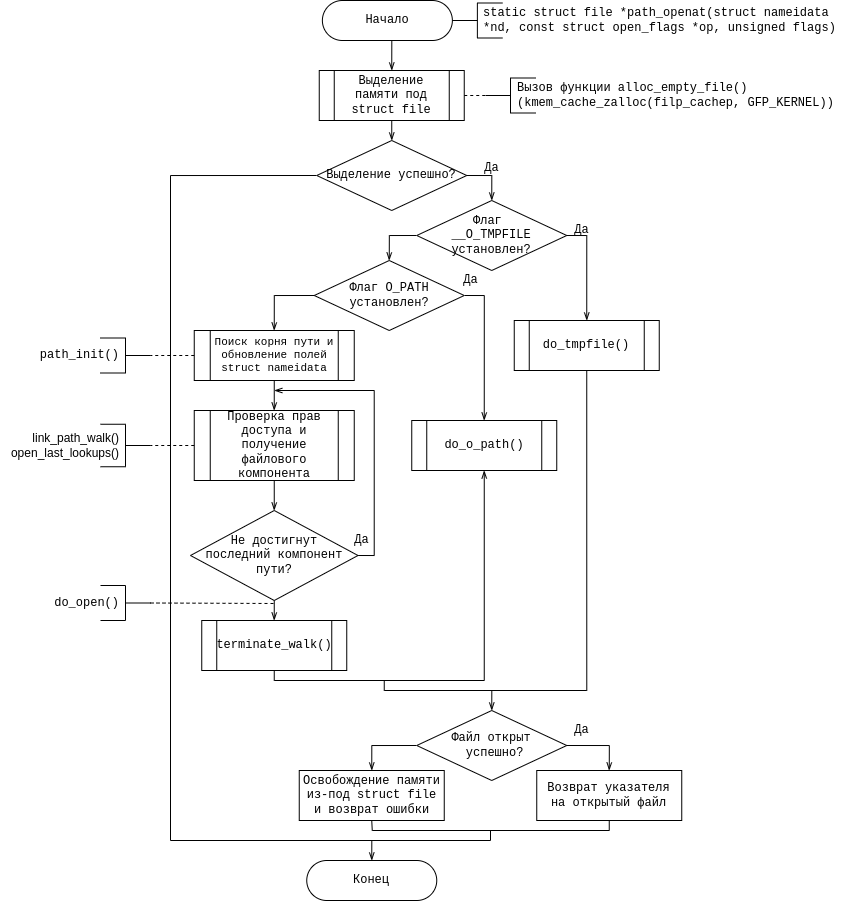

The diagram above was exported from draw.io. Its source (the exported page's mxGraphModel, read from the mxfile embedded in the PNG):
<mxGraphModel dx="1422" dy="806" grid="1" gridSize="10" guides="1" tooltips="1" connect="1" arrows="1" fold="1" page="1" pageScale="1" pageWidth="850" pageHeight="1100" math="0" shadow="0">
  <root>
    <mxCell id="0" />
    <mxCell id="1" parent="0" />
    <mxCell id="KjmbQLF23KxHa6p6eJ32-1" style="edgeStyle=orthogonalEdgeStyle;rounded=0;orthogonalLoop=1;jettySize=auto;html=1;exitX=1;exitY=0.5;exitDx=0;exitDy=0;exitPerimeter=0;entryX=0;entryY=0.5;entryDx=0;entryDy=0;entryPerimeter=0;dashed=1;endArrow=openThin;endFill=0;fontFamily=Courier New;" edge="1" parent="1" source="KjmbQLF23KxHa6p6eJ32-3" target="KjmbQLF23KxHa6p6eJ32-4">
      <mxGeometry relative="1" as="geometry" />
    </mxCell>
    <mxCell id="KjmbQLF23KxHa6p6eJ32-2" style="edgeStyle=orthogonalEdgeStyle;rounded=0;orthogonalLoop=1;jettySize=auto;html=1;exitX=0.5;exitY=1;exitDx=0;exitDy=0;exitPerimeter=0;entryX=0.5;entryY=0;entryDx=0;entryDy=0;endArrow=openThin;endFill=0;fontFamily=Courier New;" edge="1" parent="1" source="KjmbQLF23KxHa6p6eJ32-3" target="KjmbQLF23KxHa6p6eJ32-8">
      <mxGeometry relative="1" as="geometry" />
    </mxCell>
    <mxCell id="KjmbQLF23KxHa6p6eJ32-3" value="Начало" style="rounded=1;whiteSpace=wrap;html=1;fontFamily=Courier New;fontSize=12;fontColor=default;align=center;strokeColor=default;strokeWidth=1;fillColor=default;arcSize=50;" vertex="1" parent="1">
      <mxGeometry x="321.88" y="20" width="130" height="40" as="geometry" />
    </mxCell>
    <mxCell id="KjmbQLF23KxHa6p6eJ32-4" value="" style="strokeWidth=1;html=1;shape=mxgraph.flowchart.annotation_2;align=left;labelPosition=right;pointerEvents=1;rounded=0;glass=0;fontFamily=Courier New;" vertex="1" parent="1">
      <mxGeometry x="451.88" y="22.5" width="50" height="35" as="geometry" />
    </mxCell>
    <mxCell id="KjmbQLF23KxHa6p6eJ32-5" value="static struct file *path_openat(struct nameidata &lt;br&gt;*nd, const struct open_flags *op, unsigned flags)" style="text;html=1;align=left;verticalAlign=middle;resizable=0;points=[];autosize=1;strokeColor=none;fillColor=none;fontFamily=Courier New;" vertex="1" parent="1">
      <mxGeometry x="480.63" y="25" width="370" height="30" as="geometry" />
    </mxCell>
    <mxCell id="KjmbQLF23KxHa6p6eJ32-6" value="Возврат указателя на открытый файл" style="rounded=0;whiteSpace=wrap;html=1;glass=0;strokeWidth=1;fontFamily=Courier New;" vertex="1" parent="1">
      <mxGeometry x="536.25" y="790" width="145" height="50" as="geometry" />
    </mxCell>
    <mxCell id="KjmbQLF23KxHa6p6eJ32-7" style="edgeStyle=orthogonalEdgeStyle;rounded=0;orthogonalLoop=1;jettySize=auto;html=1;exitX=0.5;exitY=1;exitDx=0;exitDy=0;entryX=0.5;entryY=0;entryDx=0;entryDy=0;endArrow=openThin;endFill=0;fontFamily=Courier New;" edge="1" parent="1" source="KjmbQLF23KxHa6p6eJ32-8" target="KjmbQLF23KxHa6p6eJ32-15">
      <mxGeometry relative="1" as="geometry" />
    </mxCell>
    <mxCell id="KjmbQLF23KxHa6p6eJ32-8" value="Выделение памяти под struct file" style="shape=process;whiteSpace=wrap;html=1;backgroundOutline=1;rounded=0;glass=0;strokeWidth=1;fontFamily=Courier New;" vertex="1" parent="1">
      <mxGeometry x="318.75" y="90" width="145" height="50" as="geometry" />
    </mxCell>
    <mxCell id="KjmbQLF23KxHa6p6eJ32-9" value="" style="strokeWidth=1;html=1;shape=mxgraph.flowchart.annotation_2;align=left;labelPosition=right;pointerEvents=1;rounded=0;glass=0;fontFamily=Courier New;" vertex="1" parent="1">
      <mxGeometry x="485" y="97.5" width="50" height="35" as="geometry" />
    </mxCell>
    <mxCell id="KjmbQLF23KxHa6p6eJ32-10" value="Вызов функции alloc_empty_file()&lt;br&gt;(kmem_cache_zalloc(filp_cachep, GFP_KERNEL))" style="text;html=1;align=left;verticalAlign=middle;resizable=0;points=[];autosize=1;strokeColor=none;fillColor=none;fontFamily=Courier New;" vertex="1" parent="1">
      <mxGeometry x="515" y="100" width="330" height="30" as="geometry" />
    </mxCell>
    <mxCell id="KjmbQLF23KxHa6p6eJ32-11" style="edgeStyle=orthogonalEdgeStyle;rounded=0;orthogonalLoop=1;jettySize=auto;html=1;exitX=1;exitY=0.5;exitDx=0;exitDy=0;entryX=0;entryY=0.5;entryDx=0;entryDy=0;entryPerimeter=0;dashed=1;endArrow=none;endFill=0;fontFamily=Courier New;" edge="1" parent="1" source="KjmbQLF23KxHa6p6eJ32-8" target="KjmbQLF23KxHa6p6eJ32-9">
      <mxGeometry relative="1" as="geometry">
        <mxPoint x="466.25" y="52.5" as="sourcePoint" />
        <mxPoint x="516.25" y="52.5" as="targetPoint" />
      </mxGeometry>
    </mxCell>
    <mxCell id="KjmbQLF23KxHa6p6eJ32-12" value="Конец" style="rounded=1;whiteSpace=wrap;html=1;fontFamily=Courier New;fontSize=12;fontColor=default;align=center;strokeColor=default;strokeWidth=1;fillColor=default;arcSize=50;" vertex="1" parent="1">
      <mxGeometry x="306.25" y="880" width="130" height="40" as="geometry" />
    </mxCell>
    <mxCell id="KjmbQLF23KxHa6p6eJ32-13" style="edgeStyle=orthogonalEdgeStyle;rounded=0;orthogonalLoop=1;jettySize=auto;html=1;exitX=1;exitY=0.5;exitDx=0;exitDy=0;entryX=0.5;entryY=0;entryDx=0;entryDy=0;endArrow=openThin;endFill=0;fontFamily=Courier New;" edge="1" parent="1" source="KjmbQLF23KxHa6p6eJ32-15" target="KjmbQLF23KxHa6p6eJ32-18">
      <mxGeometry relative="1" as="geometry" />
    </mxCell>
    <mxCell id="KjmbQLF23KxHa6p6eJ32-14" style="edgeStyle=orthogonalEdgeStyle;rounded=0;orthogonalLoop=1;jettySize=auto;html=1;exitX=0;exitY=0.5;exitDx=0;exitDy=0;entryX=0.5;entryY=0;entryDx=0;entryDy=0;entryPerimeter=0;endArrow=openThin;endFill=0;fontFamily=Courier New;" edge="1" parent="1" source="KjmbQLF23KxHa6p6eJ32-15" target="KjmbQLF23KxHa6p6eJ32-12">
      <mxGeometry relative="1" as="geometry">
        <Array as="points">
          <mxPoint x="170" y="195" />
          <mxPoint x="170" y="860" />
          <mxPoint x="371" y="860" />
        </Array>
      </mxGeometry>
    </mxCell>
    <mxCell id="KjmbQLF23KxHa6p6eJ32-15" value="Выделение успешно?" style="rhombus;whiteSpace=wrap;html=1;rounded=0;glass=0;strokeWidth=1;fontFamily=Courier New;" vertex="1" parent="1">
      <mxGeometry x="316.25" y="160" width="150" height="70" as="geometry" />
    </mxCell>
    <mxCell id="KjmbQLF23KxHa6p6eJ32-16" style="edgeStyle=orthogonalEdgeStyle;rounded=0;orthogonalLoop=1;jettySize=auto;html=1;exitX=0;exitY=0.5;exitDx=0;exitDy=0;entryX=0.5;entryY=0;entryDx=0;entryDy=0;endArrow=openThin;endFill=0;fontFamily=Courier New;" edge="1" parent="1" source="KjmbQLF23KxHa6p6eJ32-18" target="KjmbQLF23KxHa6p6eJ32-21">
      <mxGeometry relative="1" as="geometry" />
    </mxCell>
    <mxCell id="KjmbQLF23KxHa6p6eJ32-17" style="edgeStyle=orthogonalEdgeStyle;rounded=0;orthogonalLoop=1;jettySize=auto;html=1;exitX=1;exitY=0.5;exitDx=0;exitDy=0;entryX=0.5;entryY=0;entryDx=0;entryDy=0;endArrow=openThin;endFill=0;fontFamily=Courier New;" edge="1" parent="1" source="KjmbQLF23KxHa6p6eJ32-18" target="KjmbQLF23KxHa6p6eJ32-23">
      <mxGeometry relative="1" as="geometry" />
    </mxCell>
    <mxCell id="KjmbQLF23KxHa6p6eJ32-18" value="Флаг &lt;br&gt;__O_TMPFILE&lt;br&gt;установлен?" style="rhombus;whiteSpace=wrap;html=1;rounded=0;glass=0;strokeWidth=1;fontFamily=Courier New;" vertex="1" parent="1">
      <mxGeometry x="416.25" y="220" width="150" height="70" as="geometry" />
    </mxCell>
    <mxCell id="KjmbQLF23KxHa6p6eJ32-19" style="edgeStyle=orthogonalEdgeStyle;rounded=0;orthogonalLoop=1;jettySize=auto;html=1;exitX=0;exitY=0.5;exitDx=0;exitDy=0;entryX=0.5;entryY=0;entryDx=0;entryDy=0;endArrow=openThin;endFill=0;fontFamily=Courier New;" edge="1" parent="1" source="KjmbQLF23KxHa6p6eJ32-21" target="KjmbQLF23KxHa6p6eJ32-26">
      <mxGeometry relative="1" as="geometry" />
    </mxCell>
    <mxCell id="KjmbQLF23KxHa6p6eJ32-20" style="edgeStyle=orthogonalEdgeStyle;rounded=0;orthogonalLoop=1;jettySize=auto;html=1;exitX=1;exitY=0.5;exitDx=0;exitDy=0;entryX=0.5;entryY=0;entryDx=0;entryDy=0;endArrow=openThin;endFill=0;fontFamily=Courier New;" edge="1" parent="1" source="KjmbQLF23KxHa6p6eJ32-21" target="KjmbQLF23KxHa6p6eJ32-24">
      <mxGeometry relative="1" as="geometry" />
    </mxCell>
    <mxCell id="KjmbQLF23KxHa6p6eJ32-21" value="Флаг O_PATH&lt;br&gt;установлен?" style="rhombus;whiteSpace=wrap;html=1;rounded=0;glass=0;strokeWidth=1;fontFamily=Courier New;" vertex="1" parent="1">
      <mxGeometry x="313.75" y="280" width="150" height="70" as="geometry" />
    </mxCell>
    <mxCell id="KjmbQLF23KxHa6p6eJ32-22" style="edgeStyle=orthogonalEdgeStyle;rounded=0;orthogonalLoop=1;jettySize=auto;html=1;exitX=0.5;exitY=1;exitDx=0;exitDy=0;entryX=0.5;entryY=0;entryDx=0;entryDy=0;endArrow=openThin;endFill=0;fontFamily=Courier New;" edge="1" parent="1" source="KjmbQLF23KxHa6p6eJ32-23" target="KjmbQLF23KxHa6p6eJ32-35">
      <mxGeometry relative="1" as="geometry">
        <Array as="points">
          <mxPoint x="586.75" y="710" />
          <mxPoint x="490.75" y="710" />
        </Array>
      </mxGeometry>
    </mxCell>
    <mxCell id="KjmbQLF23KxHa6p6eJ32-23" value="do_tmpfile()" style="shape=process;whiteSpace=wrap;html=1;backgroundOutline=1;rounded=0;glass=0;strokeWidth=1;fontFamily=Courier New;" vertex="1" parent="1">
      <mxGeometry x="513.75" y="340" width="145" height="50" as="geometry" />
    </mxCell>
    <mxCell id="KjmbQLF23KxHa6p6eJ32-24" value="do_o_path()" style="shape=process;whiteSpace=wrap;html=1;backgroundOutline=1;rounded=0;glass=0;strokeWidth=1;fontFamily=Courier New;" vertex="1" parent="1">
      <mxGeometry x="411.25" y="440" width="145" height="50" as="geometry" />
    </mxCell>
    <mxCell id="KjmbQLF23KxHa6p6eJ32-25" style="edgeStyle=orthogonalEdgeStyle;rounded=0;orthogonalLoop=1;jettySize=auto;html=1;exitX=0.5;exitY=1;exitDx=0;exitDy=0;entryX=0.5;entryY=0;entryDx=0;entryDy=0;endArrow=openThin;endFill=0;fontFamily=Courier New;" edge="1" parent="1" source="KjmbQLF23KxHa6p6eJ32-26" target="KjmbQLF23KxHa6p6eJ32-28">
      <mxGeometry relative="1" as="geometry" />
    </mxCell>
    <mxCell id="KjmbQLF23KxHa6p6eJ32-26" value="Поиск корня пути и обновление полей struct nameidata" style="shape=process;whiteSpace=wrap;html=1;backgroundOutline=1;rounded=0;glass=0;strokeWidth=1;fontFamily=Courier New;fontSize=11;" vertex="1" parent="1">
      <mxGeometry x="193.75" y="350" width="160" height="50" as="geometry" />
    </mxCell>
    <mxCell id="KjmbQLF23KxHa6p6eJ32-27" style="edgeStyle=orthogonalEdgeStyle;rounded=0;orthogonalLoop=1;jettySize=auto;html=1;exitX=0.5;exitY=1;exitDx=0;exitDy=0;entryX=0.5;entryY=0;entryDx=0;entryDy=0;endArrow=openThin;endFill=0;fontFamily=Courier New;" edge="1" parent="1" source="KjmbQLF23KxHa6p6eJ32-28" target="KjmbQLF23KxHa6p6eJ32-31">
      <mxGeometry relative="1" as="geometry" />
    </mxCell>
    <mxCell id="KjmbQLF23KxHa6p6eJ32-28" value="Проверка прав доступа и получение файлового компонента" style="shape=process;whiteSpace=wrap;html=1;backgroundOutline=1;rounded=0;glass=0;strokeWidth=1;fontFamily=Courier New;" vertex="1" parent="1">
      <mxGeometry x="193.75" y="430" width="160" height="70" as="geometry" />
    </mxCell>
    <mxCell id="KjmbQLF23KxHa6p6eJ32-29" style="edgeStyle=orthogonalEdgeStyle;rounded=0;orthogonalLoop=1;jettySize=auto;html=1;exitX=1;exitY=0.5;exitDx=0;exitDy=0;endArrow=openThin;endFill=0;fontFamily=Courier New;" edge="1" parent="1" source="KjmbQLF23KxHa6p6eJ32-31">
      <mxGeometry relative="1" as="geometry">
        <mxPoint x="273.75" y="410" as="targetPoint" />
        <Array as="points">
          <mxPoint x="373.75" y="575" />
          <mxPoint x="373.75" y="410" />
        </Array>
      </mxGeometry>
    </mxCell>
    <mxCell id="KjmbQLF23KxHa6p6eJ32-30" style="edgeStyle=orthogonalEdgeStyle;rounded=0;orthogonalLoop=1;jettySize=auto;html=1;exitX=0.5;exitY=1;exitDx=0;exitDy=0;entryX=0.5;entryY=0;entryDx=0;entryDy=0;endArrow=openThin;endFill=0;fontFamily=Courier New;" edge="1" parent="1" source="KjmbQLF23KxHa6p6eJ32-31" target="KjmbQLF23KxHa6p6eJ32-32">
      <mxGeometry relative="1" as="geometry" />
    </mxCell>
    <mxCell id="KjmbQLF23KxHa6p6eJ32-31" value="Не достигнут&lt;br&gt;последний компонент пути?" style="rhombus;whiteSpace=wrap;html=1;rounded=0;glass=0;strokeWidth=1;fontFamily=Courier New;" vertex="1" parent="1">
      <mxGeometry x="190" y="530" width="167.5" height="90" as="geometry" />
    </mxCell>
    <mxCell id="KjmbQLF23KxHa6p6eJ32-32" value="terminate_walk()" style="shape=process;whiteSpace=wrap;html=1;backgroundOutline=1;rounded=0;glass=0;strokeWidth=1;fontFamily=Courier New;" vertex="1" parent="1">
      <mxGeometry x="201.25" y="640" width="145" height="50" as="geometry" />
    </mxCell>
    <mxCell id="KjmbQLF23KxHa6p6eJ32-33" style="edgeStyle=orthogonalEdgeStyle;rounded=0;orthogonalLoop=1;jettySize=auto;html=1;exitX=0;exitY=0.5;exitDx=0;exitDy=0;entryX=0.5;entryY=0;entryDx=0;entryDy=0;endArrow=openThin;endFill=0;fontFamily=Courier New;" edge="1" parent="1" source="KjmbQLF23KxHa6p6eJ32-35" target="KjmbQLF23KxHa6p6eJ32-36">
      <mxGeometry relative="1" as="geometry" />
    </mxCell>
    <mxCell id="KjmbQLF23KxHa6p6eJ32-34" style="edgeStyle=orthogonalEdgeStyle;rounded=0;orthogonalLoop=1;jettySize=auto;html=1;exitX=1;exitY=0.5;exitDx=0;exitDy=0;entryX=0.5;entryY=0;entryDx=0;entryDy=0;endArrow=openThin;endFill=0;fontFamily=Courier New;" edge="1" parent="1" source="KjmbQLF23KxHa6p6eJ32-35" target="KjmbQLF23KxHa6p6eJ32-6">
      <mxGeometry relative="1" as="geometry" />
    </mxCell>
    <mxCell id="KjmbQLF23KxHa6p6eJ32-35" value="Файл открыт&lt;br&gt;&amp;nbsp;успешно?" style="rhombus;whiteSpace=wrap;html=1;rounded=0;glass=0;strokeWidth=1;fontFamily=Courier New;" vertex="1" parent="1">
      <mxGeometry x="416.25" y="730" width="150" height="70" as="geometry" />
    </mxCell>
    <mxCell id="KjmbQLF23KxHa6p6eJ32-36" value="Освобождение памяти из-под struct file и возврат ошибки" style="rounded=0;whiteSpace=wrap;html=1;glass=0;strokeWidth=1;fontFamily=Courier New;" vertex="1" parent="1">
      <mxGeometry x="298.75" y="790" width="145" height="50" as="geometry" />
    </mxCell>
    <mxCell id="KjmbQLF23KxHa6p6eJ32-37" value="" style="endArrow=openThin;html=1;rounded=0;exitX=0.5;exitY=1;exitDx=0;exitDy=0;entryX=0.5;entryY=1;entryDx=0;entryDy=0;fontFamily=Courier New;endFill=0;" edge="1" parent="1" source="KjmbQLF23KxHa6p6eJ32-32" target="KjmbQLF23KxHa6p6eJ32-24">
      <mxGeometry width="50" height="50" relative="1" as="geometry">
        <mxPoint x="353.75" y="540" as="sourcePoint" />
        <mxPoint x="403.75" y="490" as="targetPoint" />
        <Array as="points">
          <mxPoint x="273.75" y="700" />
          <mxPoint x="483.75" y="700" />
        </Array>
      </mxGeometry>
    </mxCell>
    <mxCell id="KjmbQLF23KxHa6p6eJ32-38" value="" style="endArrow=none;html=1;rounded=0;fontFamily=Courier New;endFill=0;" edge="1" parent="1">
      <mxGeometry width="50" height="50" relative="1" as="geometry">
        <mxPoint x="503.75" y="710" as="sourcePoint" />
        <mxPoint x="383.75" y="700" as="targetPoint" />
        <Array as="points">
          <mxPoint x="383.75" y="710" />
        </Array>
      </mxGeometry>
    </mxCell>
    <mxCell id="KjmbQLF23KxHa6p6eJ32-39" value="" style="endArrow=none;html=1;rounded=0;exitX=0.5;exitY=1;exitDx=0;exitDy=0;entryX=0.5;entryY=1;entryDx=0;entryDy=0;fontFamily=Courier New;endFill=0;" edge="1" parent="1" source="KjmbQLF23KxHa6p6eJ32-36" target="KjmbQLF23KxHa6p6eJ32-6">
      <mxGeometry width="50" height="50" relative="1" as="geometry">
        <mxPoint x="343.75" y="760" as="sourcePoint" />
        <mxPoint x="393.75" y="710" as="targetPoint" />
        <Array as="points">
          <mxPoint x="371.75" y="850" />
          <mxPoint x="608.75" y="850" />
        </Array>
      </mxGeometry>
    </mxCell>
    <mxCell id="KjmbQLF23KxHa6p6eJ32-40" value="" style="endArrow=none;html=1;rounded=0;fontFamily=Courier New;endFill=0;" edge="1" parent="1">
      <mxGeometry width="50" height="50" relative="1" as="geometry">
        <mxPoint x="370" y="860" as="sourcePoint" />
        <mxPoint x="490" y="850" as="targetPoint" />
        <Array as="points">
          <mxPoint x="490" y="860" />
        </Array>
      </mxGeometry>
    </mxCell>
    <mxCell id="KjmbQLF23KxHa6p6eJ32-41" value="" style="strokeWidth=1;html=1;shape=mxgraph.flowchart.annotation_2;align=left;labelPosition=right;pointerEvents=1;rounded=0;glass=0;flipH=1;fontFamily=Courier New;" vertex="1" parent="1">
      <mxGeometry x="100" y="357.5" width="50" height="35" as="geometry" />
    </mxCell>
    <mxCell id="KjmbQLF23KxHa6p6eJ32-42" value="path_init()" style="text;html=1;align=right;verticalAlign=middle;resizable=0;points=[];autosize=1;strokeColor=none;fillColor=none;fontFamily=Courier New;" vertex="1" parent="1">
      <mxGeometry x="30" y="365" width="90" height="20" as="geometry" />
    </mxCell>
    <mxCell id="KjmbQLF23KxHa6p6eJ32-43" value="" style="strokeWidth=1;html=1;shape=mxgraph.flowchart.annotation_2;align=left;labelPosition=right;pointerEvents=1;rounded=0;glass=0;flipH=1;fontFamily=Courier New;" vertex="1" parent="1">
      <mxGeometry x="100" y="443.75" width="50" height="42.5" as="geometry" />
    </mxCell>
    <mxCell id="KjmbQLF23KxHa6p6eJ32-44" value="link_path_walk()&lt;br&gt;open_last_lookups()" style="text;html=1;align=right;verticalAlign=middle;resizable=0;points=[];autosize=1;strokeColor=none;fillColor=none;" vertex="1" parent="1">
      <mxGeometry y="450" width="120" height="30" as="geometry" />
    </mxCell>
    <mxCell id="KjmbQLF23KxHa6p6eJ32-45" value="" style="endArrow=none;dashed=1;html=1;rounded=0;entryX=0;entryY=0.5;entryDx=0;entryDy=0;entryPerimeter=0;exitX=0;exitY=0.5;exitDx=0;exitDy=0;fontFamily=Courier New;endFill=0;" edge="1" parent="1" source="KjmbQLF23KxHa6p6eJ32-26" target="KjmbQLF23KxHa6p6eJ32-41">
      <mxGeometry width="50" height="50" relative="1" as="geometry">
        <mxPoint x="250" y="370" as="sourcePoint" />
        <mxPoint x="300" y="320" as="targetPoint" />
      </mxGeometry>
    </mxCell>
    <mxCell id="KjmbQLF23KxHa6p6eJ32-46" value="" style="endArrow=none;dashed=1;html=1;rounded=0;entryX=0;entryY=0.5;entryDx=0;entryDy=0;entryPerimeter=0;exitX=0;exitY=0.5;exitDx=0;exitDy=0;fontFamily=Courier New;endFill=0;" edge="1" parent="1" source="KjmbQLF23KxHa6p6eJ32-28" target="KjmbQLF23KxHa6p6eJ32-43">
      <mxGeometry width="50" height="50" relative="1" as="geometry">
        <mxPoint x="250" y="370" as="sourcePoint" />
        <mxPoint x="300" y="320" as="targetPoint" />
      </mxGeometry>
    </mxCell>
    <mxCell id="KjmbQLF23KxHa6p6eJ32-47" value="Да" style="text;html=1;align=center;verticalAlign=middle;resizable=0;points=[];autosize=1;strokeColor=none;fillColor=none;fontFamily=Courier New;" vertex="1" parent="1">
      <mxGeometry x="476.25" y="178" width="30" height="20" as="geometry" />
    </mxCell>
    <mxCell id="KjmbQLF23KxHa6p6eJ32-48" value="Да" style="text;html=1;align=center;verticalAlign=middle;resizable=0;points=[];autosize=1;strokeColor=none;fillColor=none;fontFamily=Courier New;" vertex="1" parent="1">
      <mxGeometry x="566.25" y="240" width="30" height="20" as="geometry" />
    </mxCell>
    <mxCell id="KjmbQLF23KxHa6p6eJ32-49" value="Да" style="text;html=1;align=center;verticalAlign=middle;resizable=0;points=[];autosize=1;strokeColor=none;fillColor=none;fontFamily=Courier New;" vertex="1" parent="1">
      <mxGeometry x="455" y="290" width="30" height="20" as="geometry" />
    </mxCell>
    <mxCell id="KjmbQLF23KxHa6p6eJ32-50" value="Да" style="text;html=1;align=center;verticalAlign=middle;resizable=0;points=[];autosize=1;strokeColor=none;fillColor=none;fontFamily=Courier New;" vertex="1" parent="1">
      <mxGeometry x="566.25" y="740" width="30" height="20" as="geometry" />
    </mxCell>
    <mxCell id="KjmbQLF23KxHa6p6eJ32-51" value="Да" style="text;html=1;align=center;verticalAlign=middle;resizable=0;points=[];autosize=1;strokeColor=none;fillColor=none;fontFamily=Courier New;" vertex="1" parent="1">
      <mxGeometry x="346.25" y="550" width="30" height="20" as="geometry" />
    </mxCell>
    <mxCell id="KjmbQLF23KxHa6p6eJ32-52" value="" style="strokeWidth=1;html=1;shape=mxgraph.flowchart.annotation_2;align=left;labelPosition=right;pointerEvents=1;rounded=0;glass=0;flipH=1;fontFamily=Courier New;" vertex="1" parent="1">
      <mxGeometry x="100" y="605" width="50" height="35" as="geometry" />
    </mxCell>
    <mxCell id="KjmbQLF23KxHa6p6eJ32-53" value="do_open()" style="text;html=1;align=right;verticalAlign=middle;resizable=0;points=[];autosize=1;strokeColor=none;fillColor=none;fontFamily=Courier New;" vertex="1" parent="1">
      <mxGeometry x="40" y="612.5" width="80" height="20" as="geometry" />
    </mxCell>
    <mxCell id="KjmbQLF23KxHa6p6eJ32-54" value="" style="endArrow=none;dashed=1;html=1;rounded=0;exitX=0;exitY=0.5;exitDx=0;exitDy=0;exitPerimeter=0;fontFamily=Courier New;endFill=0;" edge="1" parent="1" source="KjmbQLF23KxHa6p6eJ32-52">
      <mxGeometry width="50" height="50" relative="1" as="geometry">
        <mxPoint x="210" y="740" as="sourcePoint" />
        <mxPoint x="274" y="623" as="targetPoint" />
      </mxGeometry>
    </mxCell>
  </root>
</mxGraphModel>